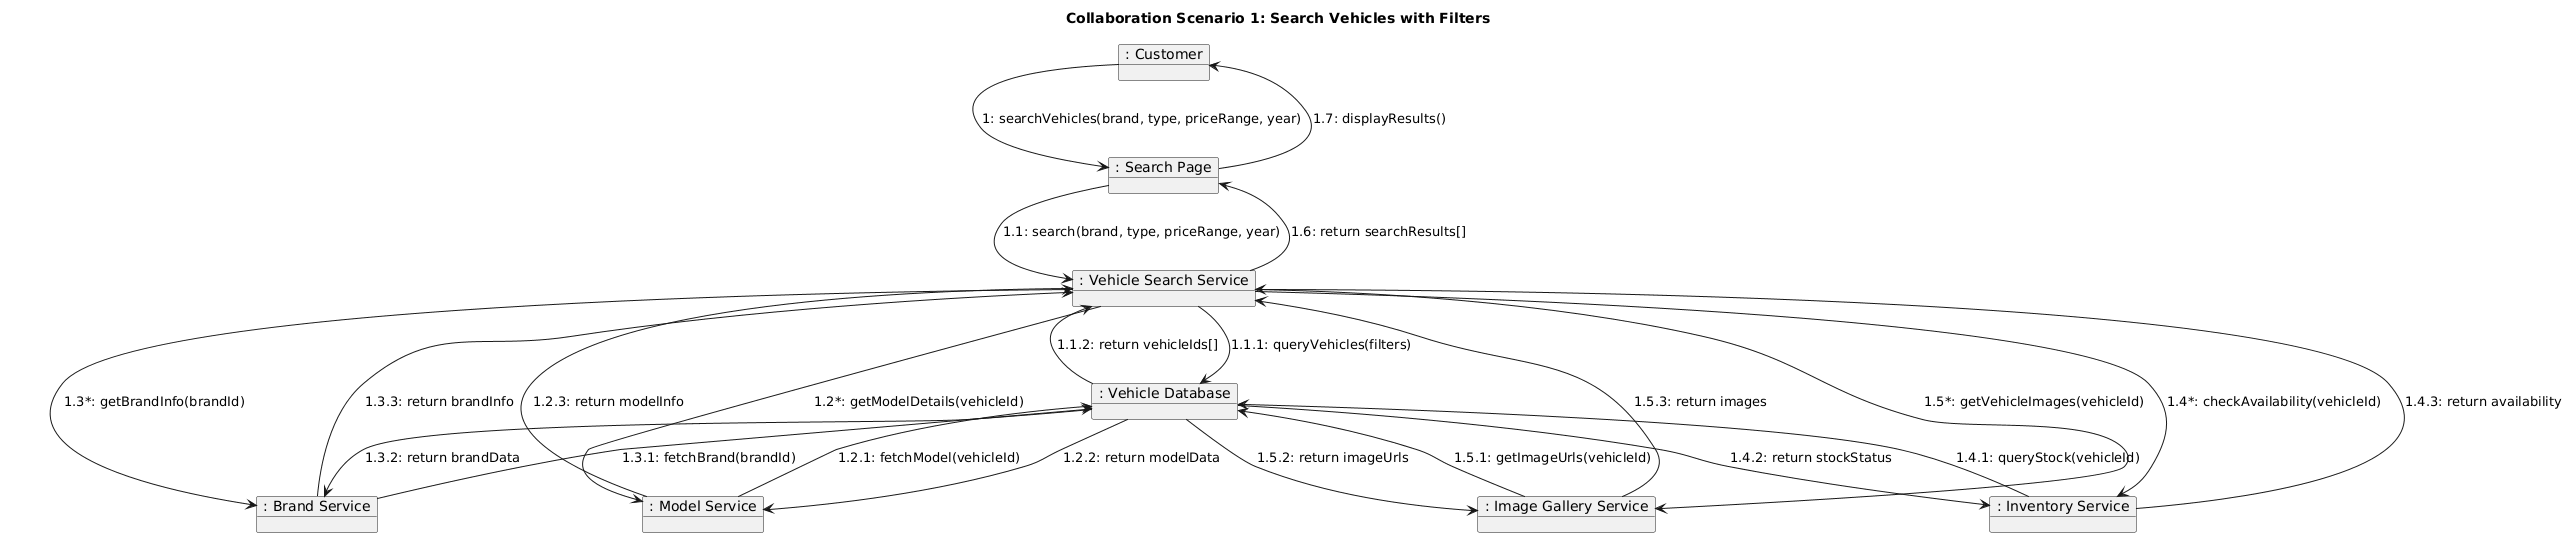

The diagram above was rendered by PlantUML. Its source (embedded in the PNG):
@startuml
skinparam backgroundColor #FFFFFF
skinparam shadowing false
skinparam componentStyle rectangle

title Collaboration Scenario 1: Search Vehicles with Filters

object ": Customer" as Customer
object ": Search Page" as SearchPage
object ": Vehicle Search Service" as SearchService
object ": Model Service" as ModelService
object ": Brand Service" as BrandService
object ": Inventory Service" as InventoryService
object ": Image Gallery Service" as GalleryService
object ": Vehicle Database" as Database

Customer --> SearchPage : 1: searchVehicles(brand, type, priceRange, year)
SearchPage --> SearchService : 1.1: search(brand, type, priceRange, year)
SearchService --> Database : 1.1.1: queryVehicles(filters)
Database --> SearchService : 1.1.2: return vehicleIds[]

SearchService --> ModelService : 1.2*: getModelDetails(vehicleId)
ModelService --> Database : 1.2.1: fetchModel(vehicleId)
Database --> ModelService : 1.2.2: return modelData
ModelService --> SearchService : 1.2.3: return modelInfo

SearchService --> BrandService : 1.3*: getBrandInfo(brandId)
BrandService --> Database : 1.3.1: fetchBrand(brandId)
Database --> BrandService : 1.3.2: return brandData
BrandService --> SearchService : 1.3.3: return brandInfo

SearchService --> InventoryService : 1.4*: checkAvailability(vehicleId)
InventoryService --> Database : 1.4.1: queryStock(vehicleId)
Database --> InventoryService : 1.4.2: return stockStatus
InventoryService --> SearchService : 1.4.3: return availability

SearchService --> GalleryService : 1.5*: getVehicleImages(vehicleId)
GalleryService --> Database : 1.5.1: getImageUrls(vehicleId)
Database --> GalleryService : 1.5.2: return imageUrls
GalleryService --> SearchService : 1.5.3: return images

SearchService --> SearchPage : 1.6: return searchResults[]
SearchPage --> Customer : 1.7: displayResults()
@enduml